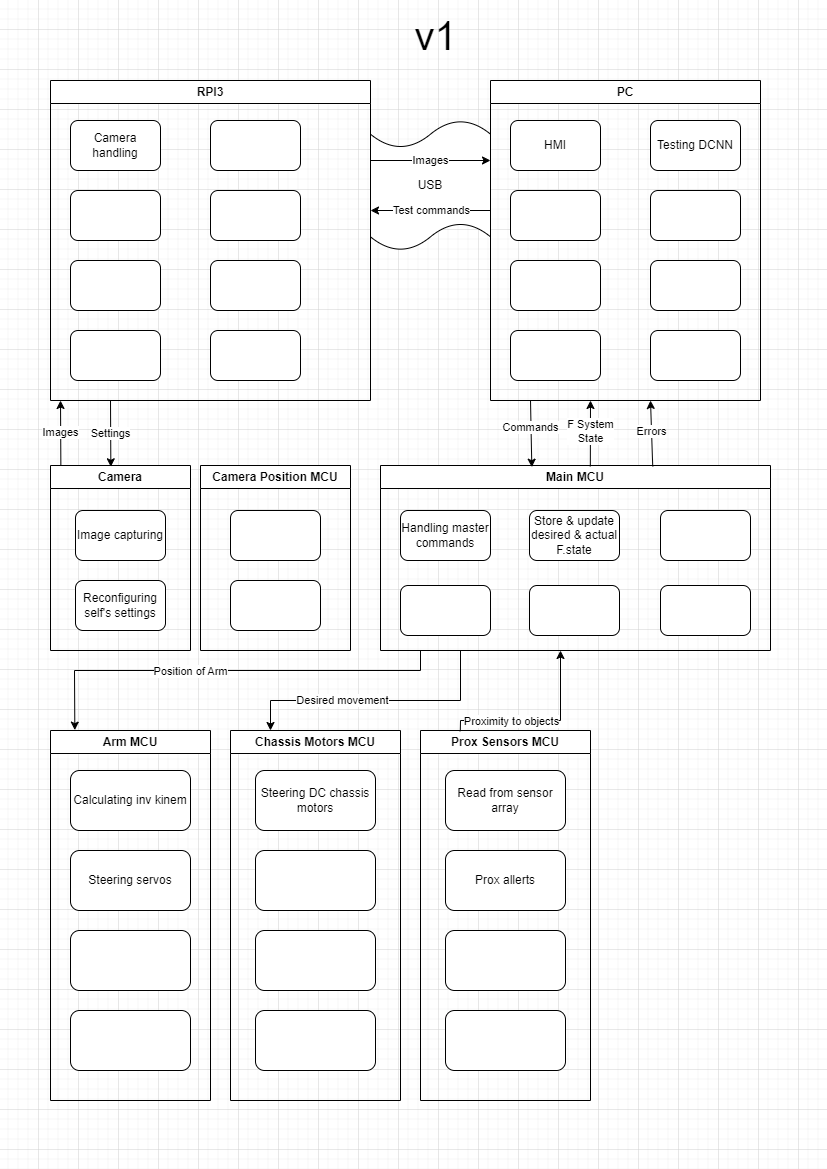

The diagram above was exported from draw.io. Its source (the exported page's mxGraphModel, read from the mxfile embedded in the PNG):
<mxGraphModel dx="1434" dy="792" grid="1" gridSize="10" guides="1" tooltips="1" connect="1" arrows="1" fold="1" page="1" pageScale="1" pageWidth="827" pageHeight="1169" math="0" shadow="0">
  <root>
    <mxCell id="0" />
    <mxCell id="1" parent="0" />
    <mxCell id="S0RvCfI4CCeroNBd4zx0-7" value="USB" style="shape=tape;whiteSpace=wrap;html=1;size=0.21052631578947367;" parent="1" vertex="1">
      <mxGeometry x="370" y="120" width="120" height="130" as="geometry" />
    </mxCell>
    <mxCell id="dTLTQMZa6ZPQQVW6ZByc-1" value="RPI3" style="swimlane;whiteSpace=wrap;html=1;" parent="1" vertex="1">
      <mxGeometry x="50" y="80" width="320" height="320" as="geometry" />
    </mxCell>
    <mxCell id="dTLTQMZa6ZPQQVW6ZByc-15" value="Camera handling" style="rounded=1;whiteSpace=wrap;html=1;" parent="dTLTQMZa6ZPQQVW6ZByc-1" vertex="1">
      <mxGeometry x="20" y="40" width="90" height="50" as="geometry" />
    </mxCell>
    <mxCell id="dTLTQMZa6ZPQQVW6ZByc-14" value="" style="rounded=1;whiteSpace=wrap;html=1;" parent="dTLTQMZa6ZPQQVW6ZByc-1" vertex="1">
      <mxGeometry x="20" y="110" width="90" height="50" as="geometry" />
    </mxCell>
    <mxCell id="dTLTQMZa6ZPQQVW6ZByc-13" value="" style="rounded=1;whiteSpace=wrap;html=1;" parent="dTLTQMZa6ZPQQVW6ZByc-1" vertex="1">
      <mxGeometry x="20" y="180" width="90" height="50" as="geometry" />
    </mxCell>
    <mxCell id="dTLTQMZa6ZPQQVW6ZByc-12" value="" style="rounded=1;whiteSpace=wrap;html=1;" parent="dTLTQMZa6ZPQQVW6ZByc-1" vertex="1">
      <mxGeometry x="20" y="250" width="90" height="50" as="geometry" />
    </mxCell>
    <mxCell id="dTLTQMZa6ZPQQVW6ZByc-11" value="" style="rounded=1;whiteSpace=wrap;html=1;" parent="dTLTQMZa6ZPQQVW6ZByc-1" vertex="1">
      <mxGeometry x="160" y="40" width="90" height="50" as="geometry" />
    </mxCell>
    <mxCell id="dTLTQMZa6ZPQQVW6ZByc-21" value="" style="rounded=1;whiteSpace=wrap;html=1;" parent="dTLTQMZa6ZPQQVW6ZByc-1" vertex="1">
      <mxGeometry x="160" y="110" width="90" height="50" as="geometry" />
    </mxCell>
    <mxCell id="dTLTQMZa6ZPQQVW6ZByc-20" value="" style="rounded=1;whiteSpace=wrap;html=1;" parent="dTLTQMZa6ZPQQVW6ZByc-1" vertex="1">
      <mxGeometry x="160" y="180" width="90" height="50" as="geometry" />
    </mxCell>
    <mxCell id="dTLTQMZa6ZPQQVW6ZByc-19" value="" style="rounded=1;whiteSpace=wrap;html=1;" parent="dTLTQMZa6ZPQQVW6ZByc-1" vertex="1">
      <mxGeometry x="160" y="250" width="90" height="50" as="geometry" />
    </mxCell>
    <mxCell id="dTLTQMZa6ZPQQVW6ZByc-2" value="PC" style="swimlane;whiteSpace=wrap;html=1;" parent="1" vertex="1">
      <mxGeometry x="490" y="80" width="270" height="320" as="geometry">
        <mxRectangle x="480" y="80" width="60" height="30" as="alternateBounds" />
      </mxGeometry>
    </mxCell>
    <mxCell id="dTLTQMZa6ZPQQVW6ZByc-4" value="HMI" style="rounded=1;whiteSpace=wrap;html=1;" parent="dTLTQMZa6ZPQQVW6ZByc-2" vertex="1">
      <mxGeometry x="20" y="40" width="90" height="50" as="geometry" />
    </mxCell>
    <mxCell id="dTLTQMZa6ZPQQVW6ZByc-5" value="" style="rounded=1;whiteSpace=wrap;html=1;" parent="dTLTQMZa6ZPQQVW6ZByc-2" vertex="1">
      <mxGeometry x="160" y="110" width="90" height="50" as="geometry" />
    </mxCell>
    <mxCell id="dTLTQMZa6ZPQQVW6ZByc-10" value="" style="rounded=1;whiteSpace=wrap;html=1;" parent="dTLTQMZa6ZPQQVW6ZByc-2" vertex="1">
      <mxGeometry x="20" y="110" width="90" height="50" as="geometry" />
    </mxCell>
    <mxCell id="dTLTQMZa6ZPQQVW6ZByc-9" value="" style="rounded=1;whiteSpace=wrap;html=1;" parent="dTLTQMZa6ZPQQVW6ZByc-2" vertex="1">
      <mxGeometry x="20" y="180" width="90" height="50" as="geometry" />
    </mxCell>
    <mxCell id="dTLTQMZa6ZPQQVW6ZByc-8" value="" style="rounded=1;whiteSpace=wrap;html=1;" parent="dTLTQMZa6ZPQQVW6ZByc-2" vertex="1">
      <mxGeometry x="20" y="250" width="90" height="50" as="geometry" />
    </mxCell>
    <mxCell id="dTLTQMZa6ZPQQVW6ZByc-7" value="" style="rounded=1;whiteSpace=wrap;html=1;" parent="dTLTQMZa6ZPQQVW6ZByc-2" vertex="1">
      <mxGeometry x="160" y="250" width="90" height="50" as="geometry" />
    </mxCell>
    <mxCell id="dTLTQMZa6ZPQQVW6ZByc-6" value="" style="rounded=1;whiteSpace=wrap;html=1;" parent="dTLTQMZa6ZPQQVW6ZByc-2" vertex="1">
      <mxGeometry x="160" y="180" width="90" height="50" as="geometry" />
    </mxCell>
    <mxCell id="dTLTQMZa6ZPQQVW6ZByc-16" value="Testing DCNN" style="rounded=1;whiteSpace=wrap;html=1;" parent="dTLTQMZa6ZPQQVW6ZByc-2" vertex="1">
      <mxGeometry x="160" y="40" width="90" height="50" as="geometry" />
    </mxCell>
    <mxCell id="dTLTQMZa6ZPQQVW6ZByc-3" value="&lt;font style=&quot;font-size: 40px;&quot;&gt;&amp;nbsp;v1&lt;/font&gt;" style="text;html=1;strokeColor=none;fillColor=none;align=center;verticalAlign=middle;whiteSpace=wrap;rounded=0;" parent="1" vertex="1">
      <mxGeometry x="120" y="20" width="620" height="30" as="geometry" />
    </mxCell>
    <mxCell id="dTLTQMZa6ZPQQVW6ZByc-26" value="Camera" style="swimlane;whiteSpace=wrap;html=1;" parent="1" vertex="1">
      <mxGeometry x="50" y="465" width="140" height="185" as="geometry" />
    </mxCell>
    <mxCell id="dTLTQMZa6ZPQQVW6ZByc-27" value="Image capturing" style="rounded=1;whiteSpace=wrap;html=1;" parent="dTLTQMZa6ZPQQVW6ZByc-26" vertex="1">
      <mxGeometry x="25" y="45" width="90" height="50" as="geometry" />
    </mxCell>
    <mxCell id="dTLTQMZa6ZPQQVW6ZByc-28" value="Reconfiguring self's settings" style="rounded=1;whiteSpace=wrap;html=1;" parent="dTLTQMZa6ZPQQVW6ZByc-26" vertex="1">
      <mxGeometry x="25" y="115" width="90" height="50" as="geometry" />
    </mxCell>
    <mxCell id="dTLTQMZa6ZPQQVW6ZByc-29" value="Images" style="endArrow=classic;html=1;rounded=0;exitX=0.074;exitY=0;exitDx=0;exitDy=0;exitPerimeter=0;" parent="1" source="dTLTQMZa6ZPQQVW6ZByc-26" edge="1">
      <mxGeometry width="50" height="50" relative="1" as="geometry">
        <mxPoint x="220" y="530" as="sourcePoint" />
        <mxPoint x="60" y="400" as="targetPoint" />
      </mxGeometry>
    </mxCell>
    <mxCell id="dTLTQMZa6ZPQQVW6ZByc-30" value="Settings" style="endArrow=classic;html=1;rounded=0;entryX=0.431;entryY=0.007;entryDx=0;entryDy=0;entryPerimeter=0;" parent="1" target="dTLTQMZa6ZPQQVW6ZByc-26" edge="1">
      <mxGeometry width="50" height="50" relative="1" as="geometry">
        <mxPoint x="110" y="400" as="sourcePoint" />
        <mxPoint x="140" y="400" as="targetPoint" />
      </mxGeometry>
    </mxCell>
    <mxCell id="S0RvCfI4CCeroNBd4zx0-1" value="Main MCU" style="swimlane;whiteSpace=wrap;html=1;" parent="1" vertex="1">
      <mxGeometry x="380" y="465" width="390" height="185" as="geometry" />
    </mxCell>
    <mxCell id="S0RvCfI4CCeroNBd4zx0-19" value="Handling master commands" style="rounded=1;whiteSpace=wrap;html=1;" parent="S0RvCfI4CCeroNBd4zx0-1" vertex="1">
      <mxGeometry x="20" y="45" width="90" height="50" as="geometry" />
    </mxCell>
    <mxCell id="S0RvCfI4CCeroNBd4zx0-18" value="" style="rounded=1;whiteSpace=wrap;html=1;" parent="S0RvCfI4CCeroNBd4zx0-1" vertex="1">
      <mxGeometry x="280" y="45" width="90" height="50" as="geometry" />
    </mxCell>
    <mxCell id="S0RvCfI4CCeroNBd4zx0-17" value="Store &amp;amp; update desired &amp;amp; actual F.state" style="rounded=1;whiteSpace=wrap;html=1;" parent="S0RvCfI4CCeroNBd4zx0-1" vertex="1">
      <mxGeometry x="149" y="45" width="90" height="50" as="geometry" />
    </mxCell>
    <mxCell id="S0RvCfI4CCeroNBd4zx0-41" value="" style="rounded=1;whiteSpace=wrap;html=1;" parent="S0RvCfI4CCeroNBd4zx0-1" vertex="1">
      <mxGeometry x="20" y="120" width="90" height="50" as="geometry" />
    </mxCell>
    <mxCell id="S0RvCfI4CCeroNBd4zx0-40" value="" style="rounded=1;whiteSpace=wrap;html=1;" parent="S0RvCfI4CCeroNBd4zx0-1" vertex="1">
      <mxGeometry x="149" y="120" width="90" height="50" as="geometry" />
    </mxCell>
    <mxCell id="S0RvCfI4CCeroNBd4zx0-39" value="" style="rounded=1;whiteSpace=wrap;html=1;" parent="S0RvCfI4CCeroNBd4zx0-1" vertex="1">
      <mxGeometry x="280" y="120" width="90" height="50" as="geometry" />
    </mxCell>
    <mxCell id="S0RvCfI4CCeroNBd4zx0-2" value="Images" style="endArrow=classic;html=1;rounded=0;entryX=0;entryY=0.25;entryDx=0;entryDy=0;exitX=1;exitY=0.25;exitDx=0;exitDy=0;" parent="1" source="dTLTQMZa6ZPQQVW6ZByc-1" target="dTLTQMZa6ZPQQVW6ZByc-2" edge="1">
      <mxGeometry width="50" height="50" relative="1" as="geometry">
        <mxPoint x="350" y="280" as="sourcePoint" />
        <mxPoint x="400" y="230" as="targetPoint" />
      </mxGeometry>
    </mxCell>
    <mxCell id="S0RvCfI4CCeroNBd4zx0-4" value="" style="endArrow=classic;html=1;rounded=0;" parent="1" edge="1">
      <mxGeometry width="50" height="50" relative="1" as="geometry">
        <mxPoint x="490" y="210" as="sourcePoint" />
        <mxPoint x="370" y="210" as="targetPoint" />
      </mxGeometry>
    </mxCell>
    <mxCell id="S0RvCfI4CCeroNBd4zx0-8" value="Test commands" style="edgeLabel;html=1;align=center;verticalAlign=middle;resizable=0;points=[];" parent="S0RvCfI4CCeroNBd4zx0-4" connectable="0" vertex="1">
      <mxGeometry x="0.2361" y="-1" relative="1" as="geometry">
        <mxPoint x="14" as="offset" />
      </mxGeometry>
    </mxCell>
    <mxCell id="S0RvCfI4CCeroNBd4zx0-25" value="" style="endArrow=classic;html=1;rounded=0;entryX=0.388;entryY=0.009;entryDx=0;entryDy=0;entryPerimeter=0;" parent="1" target="S0RvCfI4CCeroNBd4zx0-1" edge="1">
      <mxGeometry width="50" height="50" relative="1" as="geometry">
        <mxPoint x="530" y="400" as="sourcePoint" />
        <mxPoint x="530" y="460" as="targetPoint" />
      </mxGeometry>
    </mxCell>
    <mxCell id="S0RvCfI4CCeroNBd4zx0-26" value="Commands" style="edgeLabel;html=1;align=center;verticalAlign=middle;resizable=0;points=[];" parent="S0RvCfI4CCeroNBd4zx0-25" connectable="0" vertex="1">
      <mxGeometry x="-0.2095" y="-1" relative="1" as="geometry">
        <mxPoint as="offset" />
      </mxGeometry>
    </mxCell>
    <mxCell id="S0RvCfI4CCeroNBd4zx0-27" value="" style="endArrow=classic;html=1;rounded=0;exitX=0.538;exitY=0.005;exitDx=0;exitDy=0;exitPerimeter=0;" parent="1" source="S0RvCfI4CCeroNBd4zx0-1" edge="1">
      <mxGeometry width="50" height="50" relative="1" as="geometry">
        <mxPoint x="590" y="460" as="sourcePoint" />
        <mxPoint x="590" y="400" as="targetPoint" />
      </mxGeometry>
    </mxCell>
    <mxCell id="S0RvCfI4CCeroNBd4zx0-28" value="F System&lt;br&gt;State" style="edgeLabel;html=1;align=center;verticalAlign=middle;resizable=0;points=[];" parent="S0RvCfI4CCeroNBd4zx0-27" connectable="0" vertex="1">
      <mxGeometry x="0.2222" relative="1" as="geometry">
        <mxPoint y="5" as="offset" />
      </mxGeometry>
    </mxCell>
    <mxCell id="S0RvCfI4CCeroNBd4zx0-30" value="" style="endArrow=classic;html=1;rounded=0;exitX=0.698;exitY=0.005;exitDx=0;exitDy=0;exitPerimeter=0;" parent="1" source="S0RvCfI4CCeroNBd4zx0-1" edge="1">
      <mxGeometry width="50" height="50" relative="1" as="geometry">
        <mxPoint x="650" y="460" as="sourcePoint" />
        <mxPoint x="650" y="400" as="targetPoint" />
      </mxGeometry>
    </mxCell>
    <mxCell id="S0RvCfI4CCeroNBd4zx0-31" value="Errors" style="edgeLabel;html=1;align=center;verticalAlign=middle;resizable=0;points=[];" parent="S0RvCfI4CCeroNBd4zx0-30" connectable="0" vertex="1">
      <mxGeometry x="0.2222" relative="1" as="geometry">
        <mxPoint y="5" as="offset" />
      </mxGeometry>
    </mxCell>
    <mxCell id="S0RvCfI4CCeroNBd4zx0-32" value="Arm MCU" style="swimlane;whiteSpace=wrap;html=1;" parent="1" vertex="1">
      <mxGeometry x="50" y="730" width="160" height="370" as="geometry" />
    </mxCell>
    <mxCell id="S0RvCfI4CCeroNBd4zx0-35" value="Calculating inv kinem" style="rounded=1;whiteSpace=wrap;html=1;" parent="S0RvCfI4CCeroNBd4zx0-32" vertex="1">
      <mxGeometry x="20" y="40" width="120" height="60" as="geometry" />
    </mxCell>
    <mxCell id="S0RvCfI4CCeroNBd4zx0-38" value="Steering servos" style="rounded=1;whiteSpace=wrap;html=1;" parent="S0RvCfI4CCeroNBd4zx0-32" vertex="1">
      <mxGeometry x="20" y="120" width="120" height="60" as="geometry" />
    </mxCell>
    <mxCell id="S0RvCfI4CCeroNBd4zx0-37" value="" style="rounded=1;whiteSpace=wrap;html=1;" parent="S0RvCfI4CCeroNBd4zx0-32" vertex="1">
      <mxGeometry x="20" y="280" width="120" height="60" as="geometry" />
    </mxCell>
    <mxCell id="S0RvCfI4CCeroNBd4zx0-36" value="" style="rounded=1;whiteSpace=wrap;html=1;" parent="S0RvCfI4CCeroNBd4zx0-32" vertex="1">
      <mxGeometry x="20" y="200" width="120" height="60" as="geometry" />
    </mxCell>
    <mxCell id="S0RvCfI4CCeroNBd4zx0-33" value="" style="endArrow=classic;html=1;rounded=0;entryX=0.152;entryY=-0.001;entryDx=0;entryDy=0;entryPerimeter=0;" parent="1" target="S0RvCfI4CCeroNBd4zx0-32" edge="1">
      <mxGeometry width="50" height="50" relative="1" as="geometry">
        <mxPoint x="420" y="650" as="sourcePoint" />
        <mxPoint x="100" y="710" as="targetPoint" />
        <Array as="points">
          <mxPoint x="420" y="670" />
          <mxPoint x="74" y="670" />
        </Array>
      </mxGeometry>
    </mxCell>
    <mxCell id="S0RvCfI4CCeroNBd4zx0-34" value="Position of Arm" style="edgeLabel;html=1;align=center;verticalAlign=middle;resizable=0;points=[];" parent="S0RvCfI4CCeroNBd4zx0-33" connectable="0" vertex="1">
      <mxGeometry x="-0.0163" relative="1" as="geometry">
        <mxPoint x="-42" as="offset" />
      </mxGeometry>
    </mxCell>
    <mxCell id="S0RvCfI4CCeroNBd4zx0-48" value="Chassis Motors MCU" style="swimlane;whiteSpace=wrap;html=1;startSize=23;" parent="1" vertex="1">
      <mxGeometry x="230" y="730" width="170" height="370" as="geometry" />
    </mxCell>
    <mxCell id="S0RvCfI4CCeroNBd4zx0-52" value="Steering DC chassis motors" style="rounded=1;whiteSpace=wrap;html=1;" parent="S0RvCfI4CCeroNBd4zx0-48" vertex="1">
      <mxGeometry x="25" y="40" width="120" height="60" as="geometry" />
    </mxCell>
    <mxCell id="S0RvCfI4CCeroNBd4zx0-51" value="" style="rounded=1;whiteSpace=wrap;html=1;" parent="S0RvCfI4CCeroNBd4zx0-48" vertex="1">
      <mxGeometry x="25" y="120" width="120" height="60" as="geometry" />
    </mxCell>
    <mxCell id="S0RvCfI4CCeroNBd4zx0-50" value="" style="rounded=1;whiteSpace=wrap;html=1;" parent="S0RvCfI4CCeroNBd4zx0-48" vertex="1">
      <mxGeometry x="25" y="200" width="120" height="60" as="geometry" />
    </mxCell>
    <mxCell id="S0RvCfI4CCeroNBd4zx0-49" value="" style="rounded=1;whiteSpace=wrap;html=1;" parent="S0RvCfI4CCeroNBd4zx0-48" vertex="1">
      <mxGeometry x="25" y="280" width="120" height="60" as="geometry" />
    </mxCell>
    <mxCell id="S0RvCfI4CCeroNBd4zx0-58" value="Prox Sensors MCU" style="swimlane;whiteSpace=wrap;html=1;" parent="1" vertex="1">
      <mxGeometry x="420" y="730" width="170" height="370" as="geometry" />
    </mxCell>
    <mxCell id="S0RvCfI4CCeroNBd4zx0-59" value="Read from sensor array" style="rounded=1;whiteSpace=wrap;html=1;" parent="S0RvCfI4CCeroNBd4zx0-58" vertex="1">
      <mxGeometry x="25" y="40" width="120" height="60" as="geometry" />
    </mxCell>
    <mxCell id="S0RvCfI4CCeroNBd4zx0-60" value="Prox allerts" style="rounded=1;whiteSpace=wrap;html=1;" parent="S0RvCfI4CCeroNBd4zx0-58" vertex="1">
      <mxGeometry x="25" y="120" width="120" height="60" as="geometry" />
    </mxCell>
    <mxCell id="S0RvCfI4CCeroNBd4zx0-61" value="" style="rounded=1;whiteSpace=wrap;html=1;" parent="S0RvCfI4CCeroNBd4zx0-58" vertex="1">
      <mxGeometry x="25" y="200" width="120" height="60" as="geometry" />
    </mxCell>
    <mxCell id="S0RvCfI4CCeroNBd4zx0-62" value="" style="rounded=1;whiteSpace=wrap;html=1;" parent="S0RvCfI4CCeroNBd4zx0-58" vertex="1">
      <mxGeometry x="25" y="280" width="120" height="60" as="geometry" />
    </mxCell>
    <mxCell id="S0RvCfI4CCeroNBd4zx0-63" value="Camera Position MCU" style="swimlane;whiteSpace=wrap;html=1;" parent="1" vertex="1">
      <mxGeometry x="200" y="465" width="150" height="185" as="geometry" />
    </mxCell>
    <mxCell id="S0RvCfI4CCeroNBd4zx0-69" value="" style="rounded=1;whiteSpace=wrap;html=1;" parent="S0RvCfI4CCeroNBd4zx0-63" vertex="1">
      <mxGeometry x="30" y="45" width="90" height="50" as="geometry" />
    </mxCell>
    <mxCell id="S0RvCfI4CCeroNBd4zx0-68" value="" style="rounded=1;whiteSpace=wrap;html=1;" parent="S0RvCfI4CCeroNBd4zx0-63" vertex="1">
      <mxGeometry x="30" y="115" width="90" height="50" as="geometry" />
    </mxCell>
    <mxCell id="S0RvCfI4CCeroNBd4zx0-70" value="" style="endArrow=classic;html=1;rounded=0;" parent="1" edge="1">
      <mxGeometry width="50" height="50" relative="1" as="geometry">
        <mxPoint x="460" y="650" as="sourcePoint" />
        <mxPoint x="270" y="730" as="targetPoint" />
        <Array as="points">
          <mxPoint x="460" y="700" />
          <mxPoint x="270" y="700" />
        </Array>
      </mxGeometry>
    </mxCell>
    <mxCell id="S0RvCfI4CCeroNBd4zx0-71" value="Desired movement" style="edgeLabel;html=1;align=center;verticalAlign=middle;resizable=0;points=[];" parent="S0RvCfI4CCeroNBd4zx0-70" connectable="0" vertex="1">
      <mxGeometry x="0.5444" y="-1" relative="1" as="geometry">
        <mxPoint x="39" as="offset" />
      </mxGeometry>
    </mxCell>
    <mxCell id="S0RvCfI4CCeroNBd4zx0-72" value="" style="endArrow=classic;html=1;rounded=0;exitX=0.234;exitY=0.002;exitDx=0;exitDy=0;exitPerimeter=0;" parent="1" source="S0RvCfI4CCeroNBd4zx0-58" edge="1">
      <mxGeometry width="50" height="50" relative="1" as="geometry">
        <mxPoint x="490" y="710" as="sourcePoint" />
        <mxPoint x="560" y="650" as="targetPoint" />
        <Array as="points">
          <mxPoint x="460" y="720" />
          <mxPoint x="560" y="720" />
        </Array>
      </mxGeometry>
    </mxCell>
    <mxCell id="S0RvCfI4CCeroNBd4zx0-73" value="Proximity to objects" style="edgeLabel;html=1;align=center;verticalAlign=middle;resizable=0;points=[];" parent="S0RvCfI4CCeroNBd4zx0-72" connectable="0" vertex="1">
      <mxGeometry x="-0.5139" relative="1" as="geometry">
        <mxPoint x="17" as="offset" />
      </mxGeometry>
    </mxCell>
  </root>
</mxGraphModel>